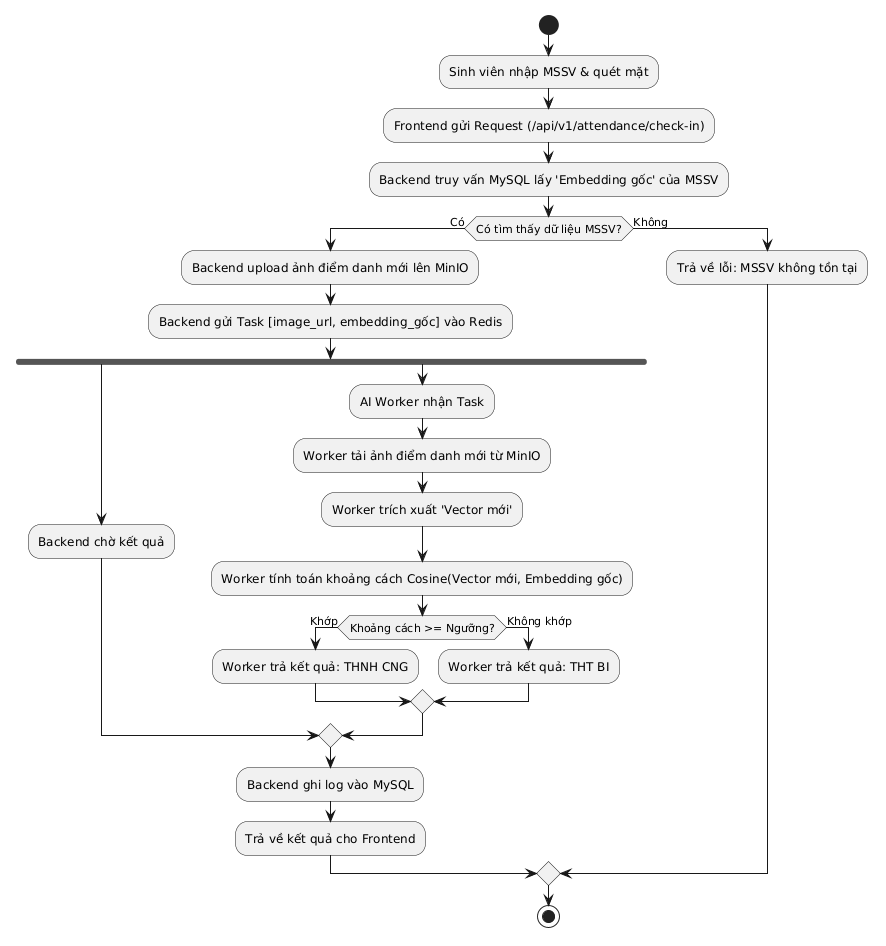

The diagram above was rendered by PlantUML. Its source (embedded in the PNG):
@startuml
skinparam linetype ortho
skinparam conditionStyle inside

start
:Sinh viên nhập MSSV & quét mặt;
:Frontend gửi Request (/api/v1/attendance/check-in);

:Backend truy vấn MySQL lấy 'Embedding gốc' của MSSV;

if (Có tìm thấy dữ liệu MSSV?) then (Có)
    :Backend upload ảnh điểm danh mới lên MinIO;
    :Backend gửi Task [image_url, embedding_gốc] vào Redis;
    
    fork
        :Backend chờ kết quả;
    fork again
        :AI Worker nhận Task;
        :Worker tải ảnh điểm danh mới từ MinIO;
        :Worker trích xuất 'Vector mới';
        
        :Worker tính toán khoảng cách Cosine(Vector mới, Embedding gốc);
        
        if (Khoảng cách >= Ngưỡng?) then (Khớp)
            :Worker trả kết quả: THÀNH CÔNG;
        else (Không khớp)
            :Worker trả kết quả: THẤT BẠI;
        endif
    end merge
    
    :Backend ghi log vào MySQL;
    :Trả về kết quả cho Frontend;
else (Không)
    :Trả về lỗi: MSSV không tồn tại;
endif

stop
@enduml